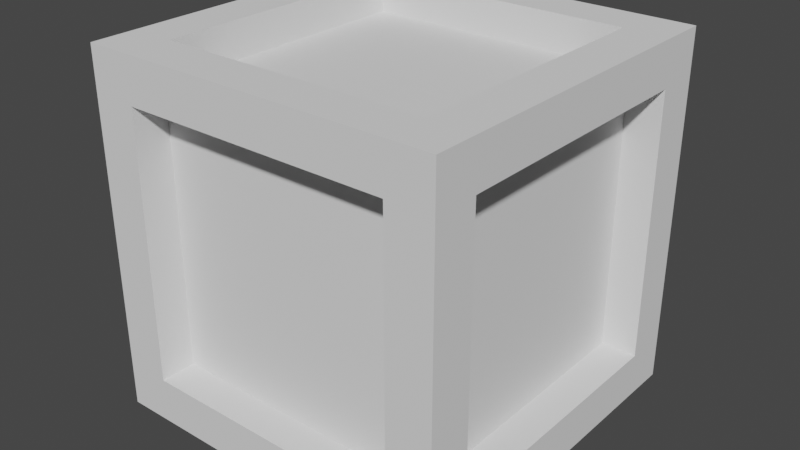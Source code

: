 # Source: Box.blend  (saved by Blender 3.0.42; exported with 4.5.12 LTS)
import bpy
from mathutils import Matrix  # noqa: F401  (used for matrix-valued properties, if any)

bpy.ops.wm.read_factory_settings(use_empty=True)
scene = bpy.context.scene
scene.name = 'Scene'

# ---- collections
col_collection = bpy.data.collections.new('Collection'); scene.collection.children.link(col_collection)

# ---- world
world_world = bpy.data.worlds.new('World'); scene.world = world_world
world_world.use_nodes = True; world_world.node_tree.nodes.clear()
_N = world_world.node_tree.nodes; _L = world_world.node_tree.links
n0 = _N.new('ShaderNodeOutputWorld'); n0.name = 'World Output'; n0.location = (300, 300)
n1 = _N.new('ShaderNodeBackground'); n1.name = 'Background'; n1.location = (10, 300)
n1.inputs[0].default_value = (0.05088, 0.05088, 0.05088, 1.0)
_L.new(n1.outputs[0], n0.inputs[0])
n0.is_active_output = True
world_world.color = (0.05088, 0.05088, 0.05088)
world_world.use_sun_shadow = False
world_world.sun_shadow_jitter_overblur = 0.0

# ---- meshes
me_cube_002 = bpy.data.meshes.new('Cube.002')
me_cube_002.from_pydata([(-1.0, -1.0, -1.0), (-1.0, -1.0, 1.0), (-1.0, 1.0, -1.0), (-1.0, 1.0, 1.0), (1.0, -1.0, -1.0), (1.0, -1.0, 1.0), (1.0, 1.0, -1.0), (1.0, 1.0, 1.0), (-1.0, -0.75, -0.75), (-1.0, -0.75, 0.75), (-1.0, 0.75, 0.75), (-1.0, 0.75, -0.75), (-0.75, 1.0, -0.75), (-0.75, 1.0, 0.75), (0.75, 1.0, 0.75), (0.75, 1.0, -0.75), (1.0, 0.75, -0.75), (1.0, 0.75, 0.75), (1.0, -0.75, 0.75), (1.0, -0.75, -0.75), (0.75, -1.0, -0.75), (0.75, -1.0, 0.75), (-0.75, -1.0, 0.75), (-0.75, -1.0, -0.75), (-0.75, 0.75, -1.0), (0.75, 0.75, -1.0), (0.75, -0.75, -1.0), (-0.75, -0.75, -1.0), (0.75, 0.75, 1.0), (-0.75, 0.75, 1.0), (-0.75, -0.75, 1.0), (0.75, -0.75, 1.0), (-0.8, -0.75, -0.75), (-0.8, -0.75, 0.75), (-0.8, 0.75, -0.75), (-0.8, 0.75, 0.75), (-0.75, 0.8, 0.75), (-0.75, 0.8, -0.75), (0.75, 0.8, -0.75), (0.75, 0.8, 0.75), (0.8, 0.75, 0.75), (0.8, 0.75, -0.75), (0.8, -0.75, -0.75), (0.8, -0.75, 0.75), (0.75, -0.8, 0.75), (0.75, -0.8, -0.75), (-0.75, -0.8, -0.75), (-0.75, -0.8, 0.75), (0.75, 0.75, -0.8), (-0.75, 0.75, -0.8), (-0.75, -0.75, -0.8), (0.75, -0.75, -0.8), (-0.75, 0.75, 0.8), (0.75, 0.75, 0.8), (0.75, -0.75, 0.8), (-0.75, -0.75, 0.8)], [], [(14, 15, 38, 39), (27, 24, 49, 50), (17, 18, 43, 40), (10, 11, 34, 35), (28, 29, 52, 53), (23, 20, 45, 46), (0, 1, 9, 8), (1, 3, 10, 9), (3, 2, 11, 10), (2, 0, 8, 11), (2, 3, 13, 12), (3, 7, 14, 13), (7, 6, 15, 14), (6, 2, 12, 15), (6, 7, 17, 16), (7, 5, 18, 17), (5, 4, 19, 18), (4, 6, 16, 19), (4, 5, 21, 20), (5, 1, 22, 21), (1, 0, 23, 22), (0, 4, 20, 23), (2, 6, 25, 24), (6, 4, 26, 25), (4, 0, 27, 26), (0, 2, 24, 27), (7, 3, 29, 28), (3, 1, 30, 29), (1, 5, 31, 30), (5, 7, 28, 31), (32, 33, 35, 34), (37, 36, 39, 38), (41, 40, 43, 42), (45, 44, 47, 46), (49, 48, 51, 50), (53, 52, 55, 54), (21, 22, 47, 44), (31, 28, 53, 54), (18, 19, 42, 43), (25, 26, 51, 48), (22, 23, 46, 47), (29, 30, 55, 52), (26, 27, 50, 51), (30, 31, 54, 55), (8, 9, 33, 32), (12, 13, 36, 37), (11, 8, 32, 34), (16, 17, 40, 41), (15, 12, 37, 38), (20, 21, 44, 45), (9, 10, 35, 33), (19, 16, 41, 42), (24, 25, 48, 49), (13, 14, 39, 36)])
_uv = me_cube_002.uv_layers.new(name='UVMap')
_uv.uv.foreach_set('vector', [0.5937, 0.4688, 0.4063, 0.4688, 0.4063, 0.4688, 0.5937, 0.4688, 0.1562, 0.7188, 0.1562, 0.5312, 0.1562, 0.5312, 0.1562, 0.7188, 0.5938, 0.5312, 0.5937, 0.7188, 0.5937, 0.7188, 0.5938, 0.5312, 0.5937, 0.2188, 0.4063, 0.2188, 0.4063, 0.2188, 0.5937, 0.2188, 0.6563, 0.5312, 0.8438, 0.5312, 0.8438, 0.5312, 0.6563, 0.5312, 0.4063, 0.9688, 0.4063, 0.7813, 0.4063, 0.7813, 0.4063, 0.9688, 0.375, 0.0, 0.625, 0.0, 0.5938, 0.03125, 0.4063, 0.03125, 0.625, 0.0, 0.625, 0.25, 0.5937, 0.2188, 0.5938, 0.03125, 0.625, 0.25, 0.375, 0.25, 0.4063, 0.2188, 0.5937, 0.2188, 0.375, 0.25, 0.375, 0.0, 0.4063, 0.03125, 0.4063, 0.2188, 0.375, 0.25, 0.625, 0.25, 0.5938, 0.2812, 0.4063, 0.2812, 0.625, 0.25, 0.625, 0.5, 0.5937, 0.4688, 0.5938, 0.2812, 0.625, 0.5, 0.375, 0.5, 0.4063, 0.4688, 0.5937, 0.4688, 0.375, 0.5, 0.375, 0.25, 0.4063, 0.2812, 0.4063, 0.4688, 0.375, 0.5, 0.625, 0.5, 0.5938, 0.5312, 0.4063, 0.5312, 0.625, 0.5, 0.625, 0.75, 0.5937, 0.7188, 0.5938, 0.5312, 0.625, 0.75, 0.375, 0.75, 0.4063, 0.7188, 0.5937, 0.7188, 0.375, 0.75, 0.375, 0.5, 0.4063, 0.5312, 0.4063, 0.7188, 0.375, 0.75, 0.625, 0.75, 0.5938, 0.7813, 0.4063, 0.7813, 0.625, 0.75, 0.625, 1.0, 0.5937, 0.9688, 0.5938, 0.7813, 0.625, 1.0, 0.375, 1.0, 0.4063, 0.9688, 0.5937, 0.9688, 0.375, 1.0, 0.375, 0.75, 0.4063, 0.7813, 0.4063, 0.9688, 0.125, 0.5, 0.375, 0.5, 0.3438, 0.5312, 0.1562, 0.5312, 0.375, 0.5, 0.375, 0.75, 0.3438, 0.7188, 0.3438, 0.5312, 0.375, 0.75, 0.125, 0.75, 0.1562, 0.7188, 0.3438, 0.7188, 0.125, 0.75, 0.125, 0.5, 0.1562, 0.5312, 0.1562, 0.7188, 0.625, 0.5, 0.875, 0.5, 0.8438, 0.5312, 0.6563, 0.5312, 0.875, 0.5, 0.875, 0.75, 0.8438, 0.7188, 0.8438, 0.5312, 0.875, 0.75, 0.625, 0.75, 0.6562, 0.7188, 0.8438, 0.7188, 0.625, 0.75, 0.625, 0.5, 0.6563, 0.5312, 0.6562, 0.7188, 0.4063, 0.03125, 0.5938, 0.03125, 0.5937, 0.2188, 0.4063, 0.2188, 0.4063, 0.2812, 0.5938, 0.2812, 0.5937, 0.4688, 0.4063, 0.4688, 0.4063, 0.5312, 0.5938, 0.5312, 0.5937, 0.7188, 0.4063, 0.7188, 0.4063, 0.7813, 0.5938, 0.7813, 0.5937, 0.9688, 0.4063, 0.9688, 0.1562, 0.5312, 0.3438, 0.5312, 0.3438, 0.7188, 0.1562, 0.7188, 0.6563, 0.5312, 0.8438, 0.5312, 0.8438, 0.7188, 0.6562, 0.7188, 0.5938, 0.7813, 0.5937, 0.9688, 0.5937, 0.9688, 0.5938, 0.7813, 0.6562, 0.7188, 0.6563, 0.5312, 0.6563, 0.5312, 0.6562, 0.7188, 0.5937, 0.7188, 0.4063, 0.7188, 0.4063, 0.7188, 0.5937, 0.7188, 0.3438, 0.5312, 0.3438, 0.7188, 0.3438, 0.7188, 0.3438, 0.5312, 0.5937, 0.9688, 0.4063, 0.9688, 0.4063, 0.9688, 0.5937, 0.9688, 0.8438, 0.5312, 0.8438, 0.7188, 0.8438, 0.7188, 0.8438, 0.5312, 0.3438, 0.7188, 0.1562, 0.7188, 0.1562, 0.7188, 0.3438, 0.7188, 0.8438, 0.7188, 0.6562, 0.7188, 0.6562, 0.7188, 0.8438, 0.7188, 0.4063, 0.03125, 0.5938, 0.03125, 0.5938, 0.03125, 0.4063, 0.03125, 0.4063, 0.2812, 0.5938, 0.2812, 0.5938, 0.2812, 0.4063, 0.2812, 0.4063, 0.2188, 0.4063, 0.03125, 0.4063, 0.03125, 0.4063, 0.2188, 0.4063, 0.5312, 0.5938, 0.5312, 0.5938, 0.5312, 0.4063, 0.5312, 0.4063, 0.4688, 0.4063, 0.2812, 0.4063, 0.2812, 0.4063, 0.4688, 0.4063, 0.7813, 0.5938, 0.7813, 0.5938, 0.7813, 0.4063, 0.7813, 0.5938, 0.03125, 0.5937, 0.2188, 0.5937, 0.2188, 0.5938, 0.03125, 0.4063, 0.7188, 0.4063, 0.5312, 0.4063, 0.5312, 0.4063, 0.7188, 0.1562, 0.5312, 0.3438, 0.5312, 0.3438, 0.5312, 0.1562, 0.5312, 0.5938, 0.2812, 0.5937, 0.4688, 0.5937, 0.4688, 0.5938, 0.2812])
me_cube_002.use_remesh_fix_poles = True
me_cube_002.use_remesh_preserve_attributes = False
me_cube_002.update()

# ---- objects
ob_cube = bpy.data.objects.new('Cube', me_cube_002)

# ---- transforms, parenting, visibility, modifiers, constraints
ob_cube.location = (0.0, 0.0, 0.0)

# ---- collection membership
col_collection.objects.link(ob_cube)

# ---- scene / render settings (as saved in the file)
scene.frame_start = 1; scene.frame_end = 250; scene.frame_set(1)
scene.render.engine = 'BLENDER_EEVEE_NEXT'
scene.cycles.sampling_pattern = 'TABULATED_SOBOL'
scene.cycles.use_light_tree = False
scene.view_settings.view_transform = 'Filmic'
bpy.context.view_layer.update()

# ---- added for rendering (the .blend has no active camera and no usable light): camera, sun
cam_auto = bpy.data.cameras.new('AutoCamera')
cam_auto.lens = 50.0
cam_auto.sensor_width = 36.0
cam_auto.clip_end = 1000.0
ob_auto_camera = bpy.data.objects.new('AutoCamera', cam_auto)
scene.collection.objects.link(ob_auto_camera)
ob_auto_camera.location = (3.20507, -3.84609, 2.56406)
ob_auto_camera.rotation_euler = (1.09748, -7.21219e-08, 0.694738)
scene.camera = ob_auto_camera
light_auto_sun = bpy.data.lights.new('AutoSun', 'SUN')
light_auto_sun.energy = 3.0
light_auto_sun.angle = 0.0523599
ob_auto_sun = bpy.data.objects.new('AutoSun', light_auto_sun)
scene.collection.objects.link(ob_auto_sun)
ob_auto_sun.rotation_euler = (0.872665, 0.174533, 0.523599)
bpy.context.view_layer.update()
